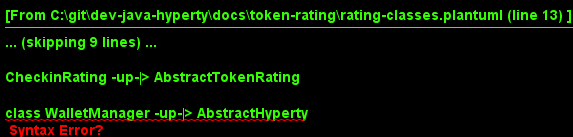

The diagram above was rendered by PlantUML. Its source (embedded in the PNG):
@startuml

class AbstractHyperty

class AbstractTokenRating

class CheckinRating

AbstractHyperty <|-down- AbstractTokenRating

CheckinRating -up-|> AbstractTokenRating

class WalletManager -up-|> AbstractHyperty

@enduml